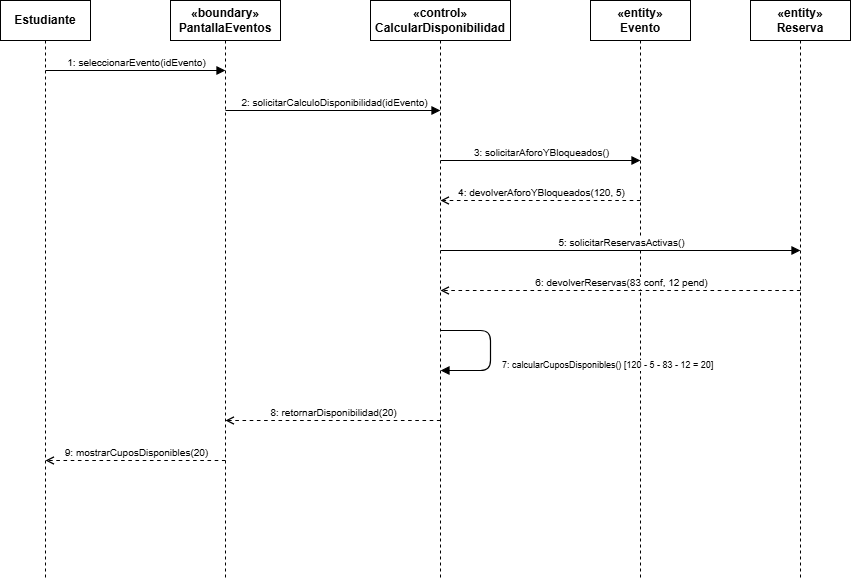

The diagram above was exported from draw.io. Its source (the exported page's mxGraphModel, read from the mxfile embedded in the PNG):
<mxGraphModel dx="1361" dy="755" grid="1" gridSize="10" guides="1" tooltips="1" connect="1" arrows="1" fold="1" page="1" pageScale="1" pageWidth="950" pageHeight="700" background="#ffffff" math="0" shadow="0">
  <root>
    <mxCell id="0" />
    <mxCell id="1" parent="0" />
    <mxCell id="part_est" parent="1" style="shape=umlLifeline;perimeter=lifelinePerimeter;whiteSpace=wrap;html=1;container=1;collapsible=0;recursiveResize=0;outlineConnect=0;fillColor=#ffffff;strokeColor=#000000;fontStyle=1;size=40;" value="Estudiante" vertex="1">
      <mxGeometry height="580" width="90" x="60" y="40" as="geometry" />
    </mxCell>
    <mxCell id="part_pantalla" parent="1" style="shape=umlLifeline;perimeter=lifelinePerimeter;whiteSpace=wrap;html=1;container=1;collapsible=0;recursiveResize=0;outlineConnect=0;fillColor=#ffffff;strokeColor=#000000;fontStyle=1;size=40;" value="&amp;laquo;boundary&amp;raquo;&#10;PantallaEventos" vertex="1">
      <mxGeometry height="580" width="110" x="230" y="40" as="geometry" />
    </mxCell>
    <mxCell id="part_control" parent="1" style="shape=umlLifeline;perimeter=lifelinePerimeter;whiteSpace=wrap;html=1;container=1;collapsible=0;recursiveResize=0;outlineConnect=0;fillColor=#ffffff;strokeColor=#000000;fontStyle=1;size=40;" value="&amp;laquo;control&amp;raquo;&#10;CalcularDisponibilidad" vertex="1">
      <mxGeometry height="580" width="140" x="430" y="40" as="geometry" />
    </mxCell>
    <mxCell id="part_evento" parent="1" style="shape=umlLifeline;perimeter=lifelinePerimeter;whiteSpace=wrap;html=1;container=1;collapsible=0;recursiveResize=0;outlineConnect=0;fillColor=#ffffff;strokeColor=#000000;fontStyle=1;size=40;" value="&amp;laquo;entity&amp;raquo;&#10;Evento" vertex="1">
      <mxGeometry height="580" width="100" x="650" y="40" as="geometry" />
    </mxCell>
    <mxCell id="part_reserva" parent="1" style="shape=umlLifeline;perimeter=lifelinePerimeter;whiteSpace=wrap;html=1;container=1;collapsible=0;recursiveResize=0;outlineConnect=0;fillColor=#ffffff;strokeColor=#000000;fontStyle=1;size=40;" value="&amp;laquo;entity&amp;raquo;&#10;Reserva" vertex="1">
      <mxGeometry height="580" width="100" x="810" y="40" as="geometry" />
    </mxCell>
    <mxCell id="s_msg_1" edge="1" parent="1" style="endArrow=block;html=1;strokeColor=#000000;endFill=1;strokeWidth=1.2;">
      <mxGeometry relative="1" as="geometry">
        <mxPoint x="105" y="110" as="sourcePoint" />
        <mxPoint x="285" y="110" as="targetPoint" />
      </mxGeometry>
    </mxCell>
    <mxCell id="s_lbl_1" connectable="0" parent="s_msg_1" style="edgeLabel;html=1;align=center;verticalAlign=bottom;fontSize=10;" value="1: seleccionarEvento(idEvento)" vertex="1">
      <mxGeometry relative="1" as="geometry" />
    </mxCell>
    <mxCell id="s_msg_2" edge="1" parent="1" style="endArrow=block;html=1;strokeColor=#000000;endFill=1;strokeWidth=1.2;">
      <mxGeometry relative="1" as="geometry">
        <mxPoint x="285" y="150" as="sourcePoint" />
        <mxPoint x="500" y="150" as="targetPoint" />
      </mxGeometry>
    </mxCell>
    <mxCell id="s_lbl_2" connectable="0" parent="s_msg_2" style="edgeLabel;html=1;align=center;verticalAlign=bottom;fontSize=10;" value="2: solicitarCalculoDisponibilidad(idEvento)" vertex="1">
      <mxGeometry relative="1" as="geometry" />
    </mxCell>
    <mxCell id="s_msg_3" edge="1" parent="1" style="endArrow=block;html=1;strokeColor=#000000;endFill=1;strokeWidth=1.2;">
      <mxGeometry relative="1" as="geometry">
        <mxPoint x="500" y="200" as="sourcePoint" />
        <mxPoint x="700" y="200" as="targetPoint" />
      </mxGeometry>
    </mxCell>
    <mxCell id="s_lbl_3" connectable="0" parent="s_msg_3" style="edgeLabel;html=1;align=center;verticalAlign=bottom;fontSize=10;" value="3: solicitarAforoYBloqueados()" vertex="1">
      <mxGeometry relative="1" as="geometry" />
    </mxCell>
    <mxCell id="s_msg_4" edge="1" parent="1" style="dashed=1;endArrow=open;html=1;strokeColor=#000000;strokeWidth=1.2;">
      <mxGeometry relative="1" as="geometry">
        <mxPoint x="700" y="240" as="sourcePoint" />
        <mxPoint x="500" y="240" as="targetPoint" />
      </mxGeometry>
    </mxCell>
    <mxCell id="s_lbl_4" connectable="0" parent="s_msg_4" style="edgeLabel;html=1;align=center;verticalAlign=bottom;fontSize=10;" value="4: devolverAforoYBloqueados(120, 5)" vertex="1">
      <mxGeometry relative="1" as="geometry" />
    </mxCell>
    <mxCell id="s_msg_5" edge="1" parent="1" style="endArrow=block;html=1;strokeColor=#000000;endFill=1;strokeWidth=1.2;">
      <mxGeometry relative="1" as="geometry">
        <mxPoint x="500" y="290" as="sourcePoint" />
        <mxPoint x="860" y="290" as="targetPoint" />
      </mxGeometry>
    </mxCell>
    <mxCell id="s_lbl_5" connectable="0" parent="s_msg_5" style="edgeLabel;html=1;align=center;verticalAlign=bottom;fontSize=10;" value="5: solicitarReservasActivas()" vertex="1">
      <mxGeometry relative="1" as="geometry" />
    </mxCell>
    <mxCell id="s_msg_6" edge="1" parent="1" style="dashed=1;endArrow=open;html=1;strokeColor=#000000;strokeWidth=1.2;">
      <mxGeometry relative="1" as="geometry">
        <mxPoint x="860" y="330" as="sourcePoint" />
        <mxPoint x="500" y="330" as="targetPoint" />
      </mxGeometry>
    </mxCell>
    <mxCell id="s_lbl_6" connectable="0" parent="s_msg_6" style="edgeLabel;html=1;align=center;verticalAlign=bottom;fontSize=10;" value="6: devolverReservas(83 conf, 12 pend)" vertex="1">
      <mxGeometry relative="1" as="geometry" />
    </mxCell>
    <mxCell id="s_msg_7" edge="1" parent="1" style="endArrow=block;html=1;strokeColor=#000000;endFill=1;strokeWidth=1.2;">
      <mxGeometry relative="1" as="geometry">
        <Array as="points">
          <mxPoint x="550" y="370" />
          <mxPoint x="550" y="410" />
        </Array>
        <mxPoint x="500" y="370" as="sourcePoint" />
        <mxPoint x="500" y="410" as="targetPoint" />
      </mxGeometry>
    </mxCell>
    <mxCell id="s_lbl_7" connectable="0" parent="s_msg_7" style="edgeLabel;html=1;align=left;verticalAlign=middle;fontSize=9;" value="7: calcularCuposDisponibles() [120 - 5 - 83 - 12 = 20]" vertex="1">
      <mxGeometry relative="1" x="0.2" as="geometry">
        <mxPoint x="10" as="offset" />
      </mxGeometry>
    </mxCell>
    <mxCell id="s_msg_8" edge="1" parent="1" style="dashed=1;endArrow=open;html=1;strokeColor=#000000;strokeWidth=1.2;">
      <mxGeometry relative="1" as="geometry">
        <mxPoint x="500" y="460" as="sourcePoint" />
        <mxPoint x="285" y="460" as="targetPoint" />
      </mxGeometry>
    </mxCell>
    <mxCell id="s_lbl_8" connectable="0" parent="s_msg_8" style="edgeLabel;html=1;align=center;verticalAlign=bottom;fontSize=10;" value="8: retornarDisponibilidad(20)" vertex="1">
      <mxGeometry relative="1" as="geometry" />
    </mxCell>
    <mxCell id="s_msg_9" edge="1" parent="1" style="dashed=1;endArrow=open;html=1;strokeColor=#000000;strokeWidth=1.2;">
      <mxGeometry relative="1" as="geometry">
        <mxPoint x="285" y="500" as="sourcePoint" />
        <mxPoint x="105" y="500" as="targetPoint" />
      </mxGeometry>
    </mxCell>
    <mxCell id="s_lbl_9" connectable="0" parent="s_msg_9" style="edgeLabel;html=1;align=center;verticalAlign=bottom;fontSize=10;" value="9: mostrarCuposDisponibles(20)" vertex="1">
      <mxGeometry relative="1" as="geometry" />
    </mxCell>
  </root>
</mxGraphModel>